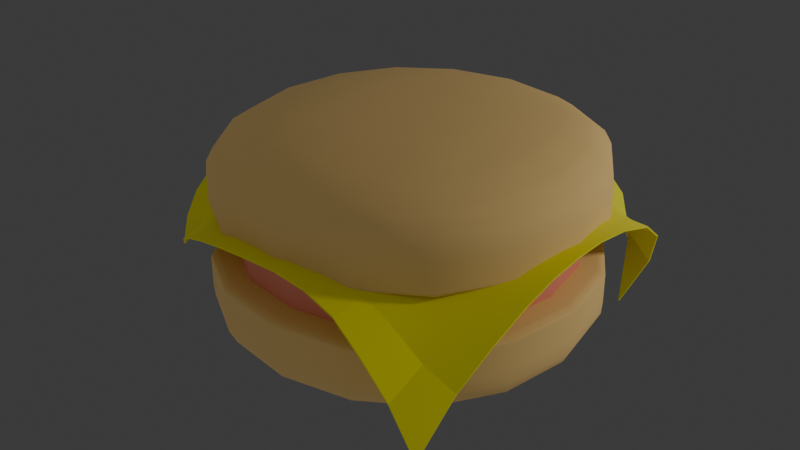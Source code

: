 # Source: burger.blend  (saved by Blender 4.0.36; exported with 4.5.12 LTS)
import bpy
from mathutils import Matrix  # noqa: F401  (used for matrix-valued properties, if any)

bpy.ops.wm.read_factory_settings(use_empty=True)
scene = bpy.context.scene
scene.name = 'Scene'

# ---- collections
col_collection = bpy.data.collections.new('Collection'); scene.collection.children.link(col_collection)

# ---- materials (node trees are filled in below, after node groups)
mat_bunmaterial = bpy.data.materials.new('bunMaterial')
mat_bunmaterial.use_transparent_shadow = False
mat_meatmaterial = bpy.data.materials.new('meatMaterial')
mat_meatmaterial.use_transparent_shadow = False
mat_cheesematerial = bpy.data.materials.new('cheeseMaterial')
mat_cheesematerial.use_transparent_shadow = False

# ---- node groups
ng_auto_smooth = bpy.data.node_groups.new('Auto Smooth', 'GeometryNodeTree')
_s = ng_auto_smooth.interface.new_socket(name='Geometry', in_out='OUTPUT', socket_type='NodeSocketGeometry')
_s = ng_auto_smooth.interface.new_socket(name='Geometry', in_out='INPUT', socket_type='NodeSocketGeometry')
_s = ng_auto_smooth.interface.new_socket(name='Angle', in_out='INPUT', socket_type='NodeSocketFloat')
_s.subtype = 'ANGLE'
_s.min_value = 0.0
_s.max_value = 3.142
ng_auto_smooth.is_modifier = True
_N = ng_auto_smooth.nodes; _L = ng_auto_smooth.links
n0 = _N.new('NodeGroupOutput'); n0.name = 'Group Output'; n0.location = (480, -100)
n1 = _N.new('NodeGroupInput'); n1.name = 'Group Input'; n1.location = (-420, -300)
n2 = _N.new('NodeGroupInput'); n2.name = 'Group Input.001'; n2.location = (-60, -100)
n3 = _N.new('GeometryNodeSetShadeSmooth'); n3.name = 'Set Shade Smooth'; n3.location = (120, -100)
n3.domain = 'EDGE'
n4 = _N.new('GeometryNodeSetShadeSmooth'); n4.name = 'Set Shade Smooth.001'; n4.location = (300, -100)
n5 = _N.new('GeometryNodeInputMeshEdgeAngle'); n5.name = 'Edge Angle'; n5.location = (-420, -220)
n6 = _N.new('GeometryNodeInputEdgeSmooth'); n6.name = 'Is Edge Smooth'; n6.location = (-60, -160)
n7 = _N.new('GeometryNodeInputShadeSmooth'); n7.name = 'Is Face Smooth'; n7.location = (-240, -340)
n8 = _N.new('FunctionNodeBooleanMath'); n8.name = 'Boolean Math'; n8.location = (-60, -220)
n9 = _N.new('FunctionNodeCompare'); n9.name = 'Compare'; n9.location = (-240, -180)
n9.operation = 'LESS_EQUAL'
_L.new(n5.outputs[0], n9.inputs[0])
_L.new(n4.outputs[0], n0.inputs[0])
_L.new(n1.outputs[1], n9.inputs[1])
_L.new(n9.outputs[0], n8.inputs[0])
_L.new(n7.outputs[0], n8.inputs[1])
_L.new(n2.outputs[0], n3.inputs[0])
_L.new(n6.outputs[0], n3.inputs[1])
_L.new(n3.outputs[0], n4.inputs[0])
_L.new(n8.outputs[0], n3.inputs[2])
n0.is_active_output = True

# ---- material node trees
mat_bunmaterial.use_nodes = True; mat_bunmaterial.node_tree.nodes.clear()
_N = mat_bunmaterial.node_tree.nodes; _L = mat_bunmaterial.node_tree.links
n0 = _N.new('ShaderNodeBsdfPrincipled'); n0.name = 'Principled BSDF'; n0.location = (10, 300)
n0.inputs[0].default_value = (0.8011, 0.5364, 0.1977, 1.0)
n0.inputs[2].default_value = 1.0
n0.inputs[3].default_value = 1.45
n1 = _N.new('ShaderNodeOutputMaterial'); n1.name = 'Material Output'; n1.location = (300, 300)
_L.new(n0.outputs[0], n1.inputs[0])
n1.is_active_output = True
mat_meatmaterial.use_nodes = True; mat_meatmaterial.node_tree.nodes.clear()
_N = mat_meatmaterial.node_tree.nodes; _L = mat_meatmaterial.node_tree.links
n0 = _N.new('ShaderNodeBsdfPrincipled'); n0.name = 'Principled BSDF'; n0.location = (10, 300)
n0.inputs[0].default_value = (0.8008, 0.246, 0.1658, 1.0)
n0.inputs[3].default_value = 1.45
n1 = _N.new('ShaderNodeOutputMaterial'); n1.name = 'Material Output'; n1.location = (300, 300)
_L.new(n0.outputs[0], n1.inputs[0])
n1.is_active_output = True
mat_cheesematerial.use_nodes = True; mat_cheesematerial.node_tree.nodes.clear()
_N = mat_cheesematerial.node_tree.nodes; _L = mat_cheesematerial.node_tree.links
n0 = _N.new('ShaderNodeBsdfPrincipled'); n0.name = 'Principled BSDF'; n0.location = (10, 300)
n0.inputs[0].default_value = (0.8007, 0.7637, 0.02136, 1.0)
n0.inputs[2].default_value = 1.0
n0.inputs[3].default_value = 1.45
n1 = _N.new('ShaderNodeOutputMaterial'); n1.name = 'Material Output'; n1.location = (300, 300)
_L.new(n0.outputs[0], n1.inputs[0])
n1.is_active_output = True

# ---- world
world_world = bpy.data.worlds.new('World'); scene.world = world_world
world_world.use_nodes = True; world_world.node_tree.nodes.clear()
_N = world_world.node_tree.nodes; _L = world_world.node_tree.links
n0 = _N.new('ShaderNodeOutputWorld'); n0.name = 'World Output'; n0.location = (300, 300)
n1 = _N.new('ShaderNodeBackground'); n1.name = 'Background'; n1.location = (10, 300)
n1.inputs[0].default_value = (0.05088, 0.05088, 0.05088, 1.0)
_L.new(n1.outputs[0], n0.inputs[0])
n0.is_active_output = True
world_world.color = (0.05088, 0.05088, 0.05088)
world_world.use_sun_shadow = False
world_world.sun_shadow_jitter_overblur = 0.0

# ---- lights
light_point = bpy.data.lights.new('Point', 'POINT')
light_point.transmission_factor = 0.0
light_point.use_soft_falloff = False
light_point.energy = 2e+04
light_point.shadow_soft_size = 2.074
light_point.shadow_maximum_resolution = 0.006
light_point.use_absolute_resolution = True
light_point_001 = bpy.data.lights.new('Point.001', 'POINT')
light_point_001.transmission_factor = 0.0
light_point_001.use_soft_falloff = False
light_point_001.energy = 2e+04
light_point_001.shadow_soft_size = 62.01
light_point_001.shadow_maximum_resolution = 0.006
light_point_001.use_absolute_resolution = True

# ---- meshes
me_cube = bpy.data.meshes.new('Cube')
me_cube.from_pydata([(-10.06, -10.06, 16.25), (-10.06, -10.06, 21.36), (-10.06, 10.06, 16.25), (-10.06, 10.06, 21.36), (10.06, -10.06, 16.25), (10.06, -10.06, 21.36), (10.06, 10.06, 16.25), (10.06, 10.06, 21.36), (-10.06, -10.06, 20.68), (-10.06, 10.06, 20.68), (10.06, 10.06, 20.68), (10.06, -10.06, 20.68), (-10.06, -10.06, 20.68), (-10.06, 10.06, 20.68), (10.06, 10.06, 20.68), (10.06, -10.06, 20.68), (-10.06, 10.06, 19.77), (10.06, 10.06, 19.77), (10.06, -10.06, 19.77), (-10.06, -10.06, 19.77)], [], [(12, 1, 3, 13), (13, 3, 7, 14), (14, 7, 5, 15), (15, 5, 1, 12), (2, 6, 4, 0), (7, 3, 1, 5), (18, 11, 8, 19), (17, 10, 11, 18), (16, 9, 10, 17), (19, 8, 9, 16), (11, 15, 12, 8), (10, 14, 15, 11), (9, 13, 14, 10), (8, 12, 13, 9), (0, 19, 16, 2), (2, 16, 17, 6), (6, 17, 18, 4), (4, 18, 19, 0)])
me_cube.polygons.foreach_set('use_smooth', [True] * 18)
_uv = me_cube.uv_layers.new(name='UVMap')
_uv.uv.foreach_set('vector', [0.5918, 0.0, 0.625, 0.0, 0.625, 0.25, 0.5918, 0.25, 0.5918, 0.25, 0.625, 0.25, 0.625, 0.5, 0.5918, 0.5, 0.5918, 0.5, 0.625, 0.5, 0.625, 0.75, 0.5918, 0.75, 0.5918, 0.75, 0.625, 0.75, 0.625, 1.0, 0.5918, 1.0, 0.125, 0.5, 0.375, 0.5, 0.375, 0.75, 0.125, 0.75, 0.625, 0.5, 0.875, 0.5, 0.875, 0.75, 0.625, 0.75, 0.5472, 0.75, 0.5918, 0.75, 0.5918, 1.0, 0.5472, 1.0, 0.5472, 0.5, 0.5918, 0.5, 0.5918, 0.75, 0.5472, 0.75, 0.5472, 0.25, 0.5918, 0.25, 0.5918, 0.5, 0.5472, 0.5, 0.5472, 0.0, 0.5918, 0.0, 0.5918, 0.25, 0.5472, 0.25, 0.5918, 0.75, 0.5918, 0.75, 0.5918, 1.0, 0.5918, 1.0, 0.5918, 0.5, 0.5918, 0.5, 0.5918, 0.75, 0.5918, 0.75, 0.5918, 0.25, 0.5918, 0.25, 0.5918, 0.5, 0.5918, 0.5, 0.5918, 0.0, 0.5918, 0.0, 0.5918, 0.25, 0.5918, 0.25, 0.375, 0.0, 0.5472, 0.0, 0.5472, 0.25, 0.375, 0.25, 0.375, 0.25, 0.5472, 0.25, 0.5472, 0.5, 0.375, 0.5, 0.375, 0.5, 0.5472, 0.5, 0.5472, 0.75, 0.375, 0.75, 0.375, 0.75, 0.5472, 0.75, 0.5472, 1.0, 0.375, 1.0])
me_cube.materials.append(mat_bunmaterial)
me_cube.update()
me_cube_001 = bpy.data.meshes.new('Cube.001')
me_cube_001.from_pydata([(-10.06, -10.06, 16.25), (-5.606, -5.606, 21.36), (-10.06, 10.06, 16.25), (-5.606, 5.606, 21.36), (10.06, -10.06, 16.25), (5.606, -5.606, 21.36), (10.06, 10.06, 16.25), (5.606, 5.606, 21.36), (-10.06, -10.06, 20.68), (-10.06, 10.06, 20.68), (10.06, 10.06, 20.68), (10.06, -10.06, 20.68), (-10.06, -10.06, 20.68), (-10.06, 10.06, 20.68), (10.06, 10.06, 20.68), (10.06, -10.06, 20.68), (-10.06, 10.06, 19.77), (10.06, 10.06, 19.77), (10.06, -10.06, 19.77), (-10.06, -10.06, 19.77), (-10.06, 10.06, 17.19), (10.06, 10.06, 17.19), (10.06, -10.06, 17.19), (-10.06, -10.06, 17.19), (-10.06, -10.06, 19.77), (-10.06, 10.06, 19.77), (10.06, 10.06, 19.77), (10.06, -10.06, 19.77)], [], [(12, 1, 3, 13), (13, 3, 7, 14), (14, 7, 5, 15), (15, 5, 1, 12), (2, 6, 4, 0), (7, 3, 1, 5), (18, 11, 8, 19), (17, 10, 11, 18), (16, 9, 10, 17), (19, 8, 9, 16), (11, 15, 12, 8), (10, 14, 15, 11), (9, 13, 14, 10), (8, 12, 13, 9), (24, 19, 16, 25), (25, 16, 17, 26), (26, 17, 18, 27), (27, 18, 19, 24), (4, 22, 23, 0), (6, 21, 22, 4), (2, 20, 21, 6), (0, 23, 20, 2), (22, 27, 24, 23), (21, 26, 27, 22), (20, 25, 26, 21), (23, 24, 25, 20)])
me_cube_001.polygons.foreach_set('use_smooth', [True] * 26)
_uv = me_cube_001.uv_layers.new(name='UVMap')
_uv.uv.foreach_set('vector', [0.5918, 0.0, 0.625, 0.0, 0.625, 0.25, 0.5918, 0.25, 0.5918, 0.25, 0.625, 0.25, 0.625, 0.5, 0.5918, 0.5, 0.5918, 0.5, 0.625, 0.5, 0.625, 0.75, 0.5918, 0.75, 0.5918, 0.75, 0.625, 0.75, 0.625, 1.0, 0.5918, 1.0, 0.125, 0.5, 0.375, 0.5, 0.375, 0.75, 0.125, 0.75, 0.625, 0.5, 0.875, 0.5, 0.875, 0.75, 0.625, 0.75, 0.5472, 0.75, 0.5918, 0.75, 0.5918, 1.0, 0.5472, 1.0, 0.5472, 0.5, 0.5918, 0.5, 0.5918, 0.75, 0.5472, 0.75, 0.5472, 0.25, 0.5918, 0.25, 0.5918, 0.5, 0.5472, 0.5, 0.5472, 0.0, 0.5918, 0.0, 0.5918, 0.25, 0.5472, 0.25, 0.5918, 0.75, 0.5918, 0.75, 0.5918, 1.0, 0.5918, 1.0, 0.5918, 0.5, 0.5918, 0.5, 0.5918, 0.75, 0.5918, 0.75, 0.5918, 0.25, 0.5918, 0.25, 0.5918, 0.5, 0.5918, 0.5, 0.5918, 0.0, 0.5918, 0.0, 0.5918, 0.25, 0.5918, 0.25, 0.5472, 0.0, 0.5472, 0.0, 0.5472, 0.25, 0.5472, 0.25, 0.5472, 0.25, 0.5472, 0.25, 0.5472, 0.5, 0.5472, 0.5, 0.5472, 0.5, 0.5472, 0.5, 0.5472, 0.75, 0.5472, 0.75, 0.5472, 0.75, 0.5472, 0.75, 0.5472, 1.0, 0.5472, 1.0, 0.375, 0.75, 0.4209, 0.75, 0.4209, 1.0, 0.375, 1.0, 0.375, 0.5, 0.4209, 0.5, 0.4209, 0.75, 0.375, 0.75, 0.375, 0.25, 0.4209, 0.25, 0.4209, 0.5, 0.375, 0.5, 0.375, 0.0, 0.4209, 0.0, 0.4209, 0.25, 0.375, 0.25, 0.4209, 0.75, 0.5472, 0.75, 0.5472, 1.0, 0.4209, 1.0, 0.4209, 0.5, 0.5472, 0.5, 0.5472, 0.75, 0.4209, 0.75, 0.4209, 0.25, 0.5472, 0.25, 0.5472, 0.5, 0.4209, 0.5, 0.4209, 0.0, 0.5472, 0.0, 0.5472, 0.25, 0.4209, 0.25])
me_cube_001.materials.append(mat_meatmaterial)
me_cube_001.update()
me_plane = bpy.data.meshes.new('Plane')
me_plane.from_pydata([(-10.06, -5.618, 3.812), (9.942, -11.76, 4.116), (-9.414, 9.704, 3.111), (7.06, 8.501, 0.5142), (-9.827, 8.051, 4.669), (-9.827, 6.267, 6.04), (-9.827, 4.483, 7.06), (-9.827, 2.699, 7.712), (-9.827, 0.9144, 7.993), (-9.827, -0.8642, 8.0), (-9.839, -2.434, 7.785), (-9.869, -3.695, 7.259), (-9.916, -4.646, 6.421), (-9.98, -5.287, 5.272), (-8.196, -7.071, 5.272), (-6.347, -8.214, 6.421), (-4.516, -9.048, 7.259), (-2.703, -9.571, 7.785), (-0.9065, -9.785, 8.0), (0.8778, -9.793, 8.001), (2.653, -9.875, 7.806), (4.416, -10.08, 7.33), (6.315, -10.65, 6.556), (8.107, -11.11, 5.49), (9.689, -9.05, 5.533), (9.735, -6.827, 6.573), (9.769, -4.723, 7.33), (9.79, -2.738, 7.806), (9.799, -0.872, 8.001), (9.8, 0.9176, 8.0), (9.843, 2.826, 7.774), (9.904, 4.867, 7.18), (9.617, 6.652, 5.892), (8.747, 7.929, 3.696), (6.781, 9.52, 3.534), (5.846, 10.0, 5.71), (4.44, 10.1, 7.08), (2.706, 9.963, 7.774), (0.8791, 9.839, 8.0), (-0.9062, 9.835, 7.973), (-2.69, 9.835, 7.63), (-4.475, 9.835, 6.915), (-6.259, 9.835, 5.828), (-8.043, 9.835, 4.375), (-8.167, -5.798, 5.786), (-8.119, -4.871, 6.647), (-8.079, -3.801, 7.366), (-8.053, -2.478, 7.829), (-8.043, -0.8685, 8.005), (-8.043, 0.9144, 7.998), (-8.043, 2.699, 7.743), (-8.043, 4.483, 7.134), (-8.043, 6.267, 6.199), (-8.043, 8.051, 5.049), (-6.335, -6.655, 6.647), (-6.307, -5.358, 7.137), (-6.281, -4.049, 7.615), (-6.263, -2.574, 7.926), (-6.259, -0.8698, 8.006), (-6.259, 0.9144, 8.006), (-6.259, 2.699, 7.86), (-6.259, 4.483, 7.422), (-6.259, 6.267, 6.771), (-6.259, 8.051, 6.107), (-4.51, -7.369, 7.366), (-4.496, -5.833, 7.615), (-4.482, -4.299, 7.866), (-4.475, -2.648, 8.0), (-4.475, -0.8698, 8.006), (-4.475, 0.9144, 8.006), (-4.475, 2.699, 7.978), (-4.475, 4.483, 7.755), (-4.475, 6.267, 7.391), (-4.475, 8.051, 7.046), (-2.7, -7.83, 7.829), (-2.695, -6.142, 7.926), (-2.691, -4.433, 8.0), (-2.69, -2.654, 8.006), (-2.69, -0.8698, 8.006), (-2.69, 0.9144, 8.006), (-2.69, 2.699, 8.006), (-2.69, 4.483, 7.973), (-2.69, 6.267, 7.835), (-2.69, 8.051, 7.687), (-0.9062, -8.005, 8.005), (-0.9062, -6.222, 8.006), (-0.9062, -4.438, 8.006), (-0.9062, -2.654, 8.006), (-0.9062, -0.8698, 8.006), (-0.9062, 0.9144, 8.006), (-0.9062, 2.699, 8.006), (-0.9062, 4.483, 8.006), (-0.9062, 6.267, 8.005), (-0.9062, 8.051, 7.985), (0.878, -8.007, 8.005), (0.878, -6.222, 8.006), (0.878, -4.438, 8.006), (0.878, -2.654, 8.006), (0.878, -0.8698, 8.006), (0.878, 0.9144, 8.006), (0.878, 2.699, 8.006), (0.878, 4.483, 8.006), (0.878, 6.267, 8.006), (0.8783, 8.052, 8.005), (2.655, -8.074, 7.845), (2.659, -6.253, 7.933), (2.662, -4.44, 8.001), (2.662, -2.654, 8.006), (2.662, -0.8698, 8.006), (2.662, 0.9144, 8.006), (2.662, 2.699, 8.006), (2.663, 4.486, 8.0), (2.678, 6.313, 7.921), (2.698, 8.154, 7.819), (4.421, -8.251, 7.427), (4.431, -6.372, 7.652), (4.441, -4.492, 7.879), (4.446, -2.656, 8.001), (4.446, -0.8698, 8.006), (4.446, 0.9144, 8.006), (4.447, 2.702, 8.0), (4.474, 4.564, 7.859), (4.525, 6.493, 7.594), (4.518, 8.361, 7.281), (6.176, -8.525, 6.777), (6.196, -6.554, 7.22), (6.215, -4.587, 7.652), (6.227, -2.685, 7.933), (6.231, -0.8698, 8.006), (6.231, 0.9144, 8.006), (6.247, 2.745, 7.921), (6.309, 4.709, 7.594), (6.312, 6.671, 7.009), (6.098, 8.407, 6.214), (7.925, -8.854, 5.998), (7.96, -6.741, 6.777), (7.989, -4.683, 7.427), (8.008, -2.722, 7.845), (8.015, -0.8703, 8.005), (8.015, 0.9151, 8.005), (8.05, 2.801, 7.819), (8.128, 4.838, 7.319), (7.958, 6.703, 6.281), (7.393, 8.2, 4.715)], [], [(143, 33, 3, 34), (4, 53, 43, 2), (53, 63, 42, 43), (63, 73, 41, 42), (73, 83, 40, 41), (83, 93, 39, 40), (93, 103, 38, 39), (103, 113, 37, 38), (113, 123, 36, 37), (123, 133, 35, 36), (133, 143, 34, 35), (0, 14, 44, 13), (13, 44, 45, 12), (12, 45, 46, 11), (11, 46, 47, 10), (10, 47, 48, 9), (9, 48, 49, 8), (8, 49, 50, 7), (7, 50, 51, 6), (6, 51, 52, 5), (5, 52, 53, 4), (14, 15, 54, 44), (44, 54, 55, 45), (45, 55, 56, 46), (46, 56, 57, 47), (47, 57, 58, 48), (48, 58, 59, 49), (49, 59, 60, 50), (50, 60, 61, 51), (51, 61, 62, 52), (52, 62, 63, 53), (15, 16, 64, 54), (54, 64, 65, 55), (55, 65, 66, 56), (56, 66, 67, 57), (57, 67, 68, 58), (58, 68, 69, 59), (59, 69, 70, 60), (60, 70, 71, 61), (61, 71, 72, 62), (62, 72, 73, 63), (16, 17, 74, 64), (64, 74, 75, 65), (65, 75, 76, 66), (66, 76, 77, 67), (67, 77, 78, 68), (68, 78, 79, 69), (69, 79, 80, 70), (70, 80, 81, 71), (71, 81, 82, 72), (72, 82, 83, 73), (17, 18, 84, 74), (74, 84, 85, 75), (75, 85, 86, 76), (76, 86, 87, 77), (77, 87, 88, 78), (78, 88, 89, 79), (79, 89, 90, 80), (80, 90, 91, 81), (81, 91, 92, 82), (82, 92, 93, 83), (18, 19, 94, 84), (84, 94, 95, 85), (85, 95, 96, 86), (86, 96, 97, 87), (87, 97, 98, 88), (88, 98, 99, 89), (89, 99, 100, 90), (90, 100, 101, 91), (91, 101, 102, 92), (92, 102, 103, 93), (19, 20, 104, 94), (94, 104, 105, 95), (95, 105, 106, 96), (96, 106, 107, 97), (97, 107, 108, 98), (98, 108, 109, 99), (99, 109, 110, 100), (100, 110, 111, 101), (101, 111, 112, 102), (102, 112, 113, 103), (20, 21, 114, 104), (104, 114, 115, 105), (105, 115, 116, 106), (106, 116, 117, 107), (107, 117, 118, 108), (108, 118, 119, 109), (109, 119, 120, 110), (110, 120, 121, 111), (111, 121, 122, 112), (112, 122, 123, 113), (21, 22, 124, 114), (114, 124, 125, 115), (115, 125, 126, 116), (116, 126, 127, 117), (117, 127, 128, 118), (118, 128, 129, 119), (119, 129, 130, 120), (120, 130, 131, 121), (121, 131, 132, 122), (122, 132, 133, 123), (22, 23, 134, 124), (124, 134, 135, 125), (125, 135, 136, 126), (126, 136, 137, 127), (127, 137, 138, 128), (128, 138, 139, 129), (129, 139, 140, 130), (130, 140, 141, 131), (131, 141, 142, 132), (132, 142, 143, 133), (23, 1, 24, 134), (134, 24, 25, 135), (135, 25, 26, 136), (136, 26, 27, 137), (137, 27, 28, 138), (138, 28, 29, 139), (139, 29, 30, 140), (140, 30, 31, 141), (141, 31, 32, 142), (142, 32, 33, 143)])
me_plane.polygons.foreach_set('use_smooth', [1, 1, 1, 1, 1, 1, 1, 1, 1, 1, 1, 1, 1, 1, 1, 1, 1, 1, 1, 1, 1, 1, 1, 1, 1, 1, 1, 1, 1, 1, 1, 1, 1, 1, 1, 1, 1, 1, 1, 1, 1, 1, 1, 1, 1, 1, 1, 1, 1, 1, 1, 1, 1, 1, 1, 1, 1, 1, 1, 1, 1, 1, 1, 1, 1, 1, 1, 1, 1, 1, 1, 1, 1, 1, 1, 1, 1, 1, 1, 1, 1, 1, 1, 1, 1, 1, 1, 1, 1, 1, 1, 0, 1, 1, 1, 1, 1, 1, 1, 1, 1, 0, 1, 1, 1, 1, 1, 1, 1, 1, 1, 0, 1, 1, 1, 1, 1, 1, 1, 1, 1])
_uv = me_plane.uv_layers.new(name='UVMap')
_uv.uv.foreach_set('vector', [0.9091, 0.9091, 1.0, 0.9091, 0.9966, 1.0, 0.9091, 1.0, 0.0, 0.9091, 0.09091, 0.9091, 0.09091, 1.0, 0.0, 1.0, 0.09091, 0.9091, 0.1818, 0.9091, 0.1818, 1.0, 0.09091, 1.0, 0.1818, 0.9091, 0.2727, 0.9091, 0.2727, 1.0, 0.1818, 1.0, 0.2727, 0.9091, 0.3636, 0.9091, 0.3636, 1.0, 0.2727, 1.0, 0.3636, 0.9091, 0.4545, 0.9091, 0.4545, 1.0, 0.3636, 1.0, 0.4545, 0.9091, 0.5455, 0.9091, 0.5455, 1.0, 0.4545, 1.0, 0.5455, 0.9091, 0.6364, 0.9091, 0.6364, 1.0, 0.5455, 1.0, 0.6364, 0.9091, 0.7273, 0.9091, 0.7273, 1.0, 0.6364, 1.0, 0.7273, 0.9091, 0.8182, 0.9091, 0.8182, 1.0, 0.7273, 1.0, 0.8182, 0.9091, 0.9091, 0.9091, 0.9091, 1.0, 0.8182, 1.0, 0.0, 0.0, 0.09091, 0.0, 0.09091, 0.09091, 0.0, 0.09091, 0.0, 0.09091, 0.09091, 0.09091, 0.09091, 0.1818, 0.0, 0.1818, 0.0, 0.1818, 0.09091, 0.1818, 0.09091, 0.2727, 0.0, 0.2727, 0.0, 0.2727, 0.09091, 0.2727, 0.09091, 0.3636, 0.0, 0.3636, 0.0, 0.3636, 0.09091, 0.3636, 0.09091, 0.4545, 0.0, 0.4545, 0.0, 0.4545, 0.09091, 0.4545, 0.09091, 0.5455, 0.0, 0.5455, 0.0, 0.5455, 0.09091, 0.5455, 0.09091, 0.6364, 0.0, 0.6364, 0.0, 0.6364, 0.09091, 0.6364, 0.09091, 0.7273, 0.0, 0.7273, 0.0, 0.7273, 0.09091, 0.7273, 0.09091, 0.8182, 0.0, 0.8182, 0.0, 0.8182, 0.09091, 0.8182, 0.09091, 0.9091, 0.0, 0.9091, 0.09091, 0.0, 0.1818, 0.0, 0.1818, 0.09091, 0.09091, 0.09091, 0.09091, 0.09091, 0.1818, 0.09091, 0.1818, 0.1818, 0.09091, 0.1818, 0.09091, 0.1818, 0.1818, 0.1818, 0.1818, 0.2727, 0.09091, 0.2727, 0.09091, 0.2727, 0.1818, 0.2727, 0.1818, 0.3636, 0.09091, 0.3636, 0.09091, 0.3636, 0.1818, 0.3636, 0.1818, 0.4545, 0.09091, 0.4545, 0.09091, 0.4545, 0.1818, 0.4545, 0.1818, 0.5455, 0.09091, 0.5455, 0.09091, 0.5455, 0.1818, 0.5455, 0.1818, 0.6364, 0.09091, 0.6364, 0.09091, 0.6364, 0.1818, 0.6364, 0.1818, 0.7273, 0.09091, 0.7273, 0.09091, 0.7273, 0.1818, 0.7273, 0.1818, 0.8182, 0.09091, 0.8182, 0.09091, 0.8182, 0.1818, 0.8182, 0.1818, 0.9091, 0.09091, 0.9091, 0.1818, 0.0, 0.2727, 0.0, 0.2727, 0.09091, 0.1818, 0.09091, 0.1818, 0.09091, 0.2727, 0.09091, 0.2727, 0.1818, 0.1818, 0.1818, 0.1818, 0.1818, 0.2727, 0.1818, 0.2727, 0.2727, 0.1818, 0.2727, 0.1818, 0.2727, 0.2727, 0.2727, 0.2727, 0.3636, 0.1818, 0.3636, 0.1818, 0.3636, 0.2727, 0.3636, 0.2727, 0.4545, 0.1818, 0.4545, 0.1818, 0.4545, 0.2727, 0.4545, 0.2727, 0.5455, 0.1818, 0.5455, 0.1818, 0.5455, 0.2727, 0.5455, 0.2727, 0.6364, 0.1818, 0.6364, 0.1818, 0.6364, 0.2727, 0.6364, 0.2727, 0.7273, 0.1818, 0.7273, 0.1818, 0.7273, 0.2727, 0.7273, 0.2727, 0.8182, 0.1818, 0.8182, 0.1818, 0.8182, 0.2727, 0.8182, 0.2727, 0.9091, 0.1818, 0.9091, 0.2727, 0.0, 0.3636, 0.0, 0.3636, 0.09091, 0.2727, 0.09091, 0.2727, 0.09091, 0.3636, 0.09091, 0.3636, 0.1818, 0.2727, 0.1818, 0.2727, 0.1818, 0.3636, 0.1818, 0.3636, 0.2727, 0.2727, 0.2727, 0.2727, 0.2727, 0.3636, 0.2727, 0.3636, 0.3636, 0.2727, 0.3636, 0.2727, 0.3636, 0.3636, 0.3636, 0.3636, 0.4545, 0.2727, 0.4545, 0.2727, 0.4545, 0.3636, 0.4545, 0.3636, 0.5455, 0.2727, 0.5455, 0.2727, 0.5455, 0.3636, 0.5455, 0.3636, 0.6364, 0.2727, 0.6364, 0.2727, 0.6364, 0.3636, 0.6364, 0.3636, 0.7273, 0.2727, 0.7273, 0.2727, 0.7273, 0.3636, 0.7273, 0.3636, 0.8182, 0.2727, 0.8182, 0.2727, 0.8182, 0.3636, 0.8182, 0.3636, 0.9091, 0.2727, 0.9091, 0.3636, 0.0, 0.4545, 0.0, 0.4545, 0.09091, 0.3636, 0.09091, 0.3636, 0.09091, 0.4545, 0.09091, 0.4545, 0.1818, 0.3636, 0.1818, 0.3636, 0.1818, 0.4545, 0.1818, 0.4545, 0.2727, 0.3636, 0.2727, 0.3636, 0.2727, 0.4545, 0.2727, 0.4545, 0.3636, 0.3636, 0.3636, 0.3636, 0.3636, 0.4545, 0.3636, 0.4545, 0.4545, 0.3636, 0.4545, 0.3636, 0.4545, 0.4545, 0.4545, 0.4545, 0.5455, 0.3636, 0.5455, 0.3636, 0.5455, 0.4545, 0.5455, 0.4545, 0.6364, 0.3636, 0.6364, 0.3636, 0.6364, 0.4545, 0.6364, 0.4545, 0.7273, 0.3636, 0.7273, 0.3636, 0.7273, 0.4545, 0.7273, 0.4545, 0.8182, 0.3636, 0.8182, 0.3636, 0.8182, 0.4545, 0.8182, 0.4545, 0.9091, 0.3636, 0.9091, 0.4545, 0.0, 0.5455, 0.0, 0.5455, 0.09091, 0.4545, 0.09091, 0.4545, 0.09091, 0.5455, 0.09091, 0.5455, 0.1818, 0.4545, 0.1818, 0.4545, 0.1818, 0.5455, 0.1818, 0.5455, 0.2727, 0.4545, 0.2727, 0.4545, 0.2727, 0.5455, 0.2727, 0.5455, 0.3636, 0.4545, 0.3636, 0.4545, 0.3636, 0.5455, 0.3636, 0.5455, 0.4545, 0.4545, 0.4545, 0.4545, 0.4545, 0.5455, 0.4545, 0.5455, 0.5455, 0.4545, 0.5455, 0.4545, 0.5455, 0.5455, 0.5455, 0.5455, 0.6364, 0.4545, 0.6364, 0.4545, 0.6364, 0.5455, 0.6364, 0.5455, 0.7273, 0.4545, 0.7273, 0.4545, 0.7273, 0.5455, 0.7273, 0.5455, 0.8182, 0.4545, 0.8182, 0.4545, 0.8182, 0.5455, 0.8182, 0.5455, 0.9091, 0.4545, 0.9091, 0.5455, 0.0, 0.6364, 0.0, 0.6364, 0.09091, 0.5455, 0.09091, 0.5455, 0.09091, 0.6364, 0.09091, 0.6364, 0.1818, 0.5455, 0.1818, 0.5455, 0.1818, 0.6364, 0.1818, 0.6364, 0.2727, 0.5455, 0.2727, 0.5455, 0.2727, 0.6364, 0.2727, 0.6364, 0.3636, 0.5455, 0.3636, 0.5455, 0.3636, 0.6364, 0.3636, 0.6364, 0.4545, 0.5455, 0.4545, 0.5455, 0.4545, 0.6364, 0.4545, 0.6364, 0.5455, 0.5455, 0.5455, 0.5455, 0.5455, 0.6364, 0.5455, 0.6364, 0.6364, 0.5455, 0.6364, 0.5455, 0.6364, 0.6364, 0.6364, 0.6364, 0.7273, 0.5455, 0.7273, 0.5455, 0.7273, 0.6364, 0.7273, 0.6364, 0.8182, 0.5455, 0.8182, 0.5455, 0.8182, 0.6364, 0.8182, 0.6364, 0.9091, 0.5455, 0.9091, 0.6364, 0.0, 0.7273, 0.0, 0.7273, 0.09091, 0.6364, 0.09091, 0.6364, 0.09091, 0.7273, 0.09091, 0.7273, 0.1818, 0.6364, 0.1818, 0.6364, 0.1818, 0.7273, 0.1818, 0.7273, 0.2727, 0.6364, 0.2727, 0.6364, 0.2727, 0.7273, 0.2727, 0.7273, 0.3636, 0.6364, 0.3636, 0.6364, 0.3636, 0.7273, 0.3636, 0.7273, 0.4545, 0.6364, 0.4545, 0.6364, 0.4545, 0.7273, 0.4545, 0.7273, 0.5455, 0.6364, 0.5455, 0.6364, 0.5455, 0.7273, 0.5455, 0.7273, 0.6364, 0.6364, 0.6364, 0.6364, 0.6364, 0.7273, 0.6364, 0.7273, 0.7273, 0.6364, 0.7273, 0.6364, 0.7273, 0.7273, 0.7273, 0.7273, 0.8182, 0.6364, 0.8182, 0.6364, 0.8182, 0.7273, 0.8182, 0.7273, 0.9091, 0.6364, 0.9091, 0.7273, 0.0, 0.8182, 0.0, 0.8182, 0.09091, 0.7273, 0.09091, 0.7273, 0.09091, 0.8182, 0.09091, 0.8182, 0.1818, 0.7273, 0.1818, 0.7273, 0.1818, 0.8182, 0.1818, 0.8182, 0.2727, 0.7273, 0.2727, 0.7273, 0.2727, 0.8182, 0.2727, 0.8182, 0.3636, 0.7273, 0.3636, 0.7273, 0.3636, 0.8182, 0.3636, 0.8182, 0.4545, 0.7273, 0.4545, 0.7273, 0.4545, 0.8182, 0.4545, 0.8182, 0.5455, 0.7273, 0.5455, 0.7273, 0.5455, 0.8182, 0.5455, 0.8182, 0.6364, 0.7273, 0.6364, 0.7273, 0.6364, 0.8182, 0.6364, 0.8182, 0.7273, 0.7273, 0.7273, 0.7273, 0.7273, 0.8182, 0.7273, 0.8182, 0.8182, 0.7273, 0.8182, 0.7273, 0.8182, 0.8182, 0.8182, 0.8182, 0.9091, 0.7273, 0.9091, 0.8182, 0.0, 0.9091, 0.0, 0.9091, 0.09091, 0.8182, 0.09091, 0.8182, 0.09091, 0.9091, 0.09091, 0.9091, 0.1818, 0.8182, 0.1818, 0.8182, 0.1818, 0.9091, 0.1818, 0.9091, 0.2727, 0.8182, 0.2727, 0.8182, 0.2727, 0.9091, 0.2727, 0.9091, 0.3636, 0.8182, 0.3636, 0.8182, 0.3636, 0.9091, 0.3636, 0.9091, 0.4545, 0.8182, 0.4545, 0.8182, 0.4545, 0.9091, 0.4545, 0.9091, 0.5455, 0.8182, 0.5455, 0.8182, 0.5455, 0.9091, 0.5455, 0.9091, 0.6364, 0.8182, 0.6364, 0.8182, 0.6364, 0.9091, 0.6364, 0.9091, 0.7273, 0.8182, 0.7273, 0.8182, 0.7273, 0.9091, 0.7273, 0.9091, 0.8182, 0.8182, 0.8182, 0.8182, 0.8182, 0.9091, 0.8182, 0.9091, 0.9091, 0.8182, 0.9091, 0.9091, 0.0, 1.0, 0.0, 1.0, 0.09091, 0.9091, 0.09091, 0.9091, 0.09091, 1.0, 0.09091, 1.0, 0.1818, 0.9091, 0.1818, 0.9091, 0.1818, 1.0, 0.1818, 1.0, 0.2727, 0.9091, 0.2727, 0.9091, 0.2727, 1.0, 0.2727, 1.0, 0.3636, 0.9091, 0.3636, 0.9091, 0.3636, 1.0, 0.3636, 1.0, 0.4545, 0.9091, 0.4545, 0.9091, 0.4545, 1.0, 0.4545, 1.0, 0.5455, 0.9091, 0.5455, 0.9091, 0.5455, 1.0, 0.5455, 1.0, 0.6364, 0.9091, 0.6364, 0.9091, 0.6364, 1.0, 0.6364, 1.0, 0.7273, 0.9091, 0.7273, 0.9091, 0.7273, 1.0, 0.7273, 1.0, 0.8182, 0.9091, 0.8182, 0.9091, 0.8182, 1.0, 0.8182, 1.0, 0.9091, 0.9091, 0.9091])
me_plane.materials.append(mat_cheesematerial)
me_plane.update()
me_cube_002 = bpy.data.meshes.new('Cube.002')
me_cube_002.from_pydata([(-10.06, -10.06, 16.25), (-10.06, -10.06, 21.36), (-10.06, 10.06, 16.25), (-10.06, 10.06, 21.36), (10.06, -10.06, 16.25), (10.06, -10.06, 21.36), (10.06, 10.06, 16.25), (10.06, 10.06, 21.36), (-10.06, -10.06, 20.68), (-10.06, 10.06, 20.68), (10.06, 10.06, 20.68), (10.06, -10.06, 20.68), (-10.06, -10.06, 20.68), (-10.06, 10.06, 20.68), (10.06, 10.06, 20.68), (10.06, -10.06, 20.68), (-10.06, 10.06, 19.77), (10.06, 10.06, 19.77), (10.06, -10.06, 19.77), (-10.06, -10.06, 19.77)], [], [(12, 1, 3, 13), (13, 3, 7, 14), (14, 7, 5, 15), (15, 5, 1, 12), (2, 6, 4, 0), (7, 3, 1, 5), (18, 11, 8, 19), (17, 10, 11, 18), (16, 9, 10, 17), (19, 8, 9, 16), (11, 15, 12, 8), (10, 14, 15, 11), (9, 13, 14, 10), (8, 12, 13, 9), (0, 19, 16, 2), (2, 16, 17, 6), (6, 17, 18, 4), (4, 18, 19, 0)])
me_cube_002.polygons.foreach_set('use_smooth', [True] * 18)
_uv = me_cube_002.uv_layers.new(name='UVMap')
_uv.uv.foreach_set('vector', [0.5918, 0.0, 0.625, 0.0, 0.625, 0.25, 0.5918, 0.25, 0.5918, 0.25, 0.625, 0.25, 0.625, 0.5, 0.5918, 0.5, 0.5918, 0.5, 0.625, 0.5, 0.625, 0.75, 0.5918, 0.75, 0.5918, 0.75, 0.625, 0.75, 0.625, 1.0, 0.5918, 1.0, 0.125, 0.5, 0.375, 0.5, 0.375, 0.75, 0.125, 0.75, 0.625, 0.5, 0.875, 0.5, 0.875, 0.75, 0.625, 0.75, 0.5472, 0.75, 0.5918, 0.75, 0.5918, 1.0, 0.5472, 1.0, 0.5472, 0.5, 0.5918, 0.5, 0.5918, 0.75, 0.5472, 0.75, 0.5472, 0.25, 0.5918, 0.25, 0.5918, 0.5, 0.5472, 0.5, 0.5472, 0.0, 0.5918, 0.0, 0.5918, 0.25, 0.5472, 0.25, 0.5918, 0.75, 0.5918, 0.75, 0.5918, 1.0, 0.5918, 1.0, 0.5918, 0.5, 0.5918, 0.5, 0.5918, 0.75, 0.5918, 0.75, 0.5918, 0.25, 0.5918, 0.25, 0.5918, 0.5, 0.5918, 0.5, 0.5918, 0.0, 0.5918, 0.0, 0.5918, 0.25, 0.5918, 0.25, 0.375, 0.0, 0.5472, 0.0, 0.5472, 0.25, 0.375, 0.25, 0.375, 0.25, 0.5472, 0.25, 0.5472, 0.5, 0.375, 0.5, 0.375, 0.5, 0.5472, 0.5, 0.5472, 0.75, 0.375, 0.75, 0.375, 0.75, 0.5472, 0.75, 0.5472, 1.0, 0.375, 1.0])
me_cube_002.materials.append(mat_bunmaterial)
me_cube_002.update()

# ---- objects
ob_point = bpy.data.objects.new('Point', light_point)
ob_cube = bpy.data.objects.new('Cube', me_cube)
ob_cube_001 = bpy.data.objects.new('Cube.001', me_cube_001)
ob_plane = bpy.data.objects.new('Plane', me_plane)
ob_cube_002 = bpy.data.objects.new('Cube.002', me_cube_002)
ob_point_001 = bpy.data.objects.new('Point.001', light_point_001)

# ---- transforms, parenting, visibility, modifiers, constraints
ob_point.location = (36.57, 22.14, 22.47)
ob_cube.location = (0.06229, 0.0286, -15.51)
_m = ob_cube.modifiers.new('Subdivision', 'SUBSURF')
_m.levels = 4
ob_cube_001.location = (0.06229, 0.0286, -4.618)
ob_cube_001.scale = (0.8692, 0.8692, 0.5884)
_m = ob_cube_001.modifiers.new('Subdivision', 'SUBSURF')
_m.levels = 4
ob_plane.location = (-0.0407, 0.09904, 0.5312)
_m = ob_plane.modifiers.new('Solidify', 'SOLIDIFY')
_m.thickness = 0.08
_m = ob_plane.modifiers.new('Auto Smooth', 'NODES')
_m.node_group = ng_auto_smooth
_gi = [s.identifier for s in ng_auto_smooth.interface.items_tree if s.item_type == 'SOCKET' and s.in_out == 'INPUT']
_m[_gi[1]] = 0.5236  # Angle
ob_cube_002.location = (-0.0767, 0.06843, 28.9)
ob_cube_002.rotation_euler = (3.152, -0.0, 0.0)
_m = ob_cube_002.modifiers.new('Subdivision', 'SUBSURF')
_m.levels = 4
ob_point_001.location = (-36.19, 6.89, 21.48)

# ---- collection membership
col_collection.objects.link(ob_point)
col_collection.objects.link(ob_cube)
col_collection.objects.link(ob_cube_001)
col_collection.objects.link(ob_plane)
col_collection.objects.link(ob_cube_002)
col_collection.objects.link(ob_point_001)

# ---- scene / render settings (as saved in the file)
scene.frame_start = 1; scene.frame_end = 250; scene.frame_set(28)
scene.render.engine = 'BLENDER_EEVEE_NEXT'
scene.cycles.sampling_pattern = 'TABULATED_SOBOL'
bpy.context.view_layer.update()

# ---- added for rendering (the .blend has no active camera): camera
cam_auto = bpy.data.cameras.new('AutoCamera')
cam_auto.lens = 50.0
cam_auto.sensor_width = 36.0
cam_auto.clip_end = 1000.0
ob_auto_camera = bpy.data.objects.new('AutoCamera', cam_auto)
scene.collection.objects.link(ob_auto_camera)
ob_auto_camera.location = (29.8274, -36.4572, 30.6141)
ob_auto_camera.rotation_euler = (1.09748, -7.21219e-08, 0.694738)
scene.camera = ob_auto_camera
bpy.context.view_layer.update()
